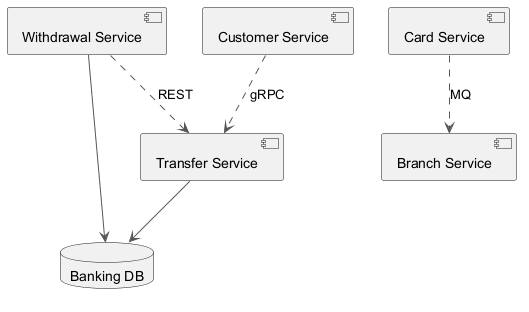

The diagram above was rendered by PlantUML. Its source (embedded in the PNG):
@startuml
skinparam backgroundColor #FFFFFF
skinparam classBackgroundColor #E8F4FA
skinparam classBorderColor #2C7DA0
skinparam ArrowColor #555555
component "Transfer Service" as C_TransferService
component "Card Service" as C_CardService
component "Withdrawal Service" as C_WithdrawalService
component "Customer Service" as C_CustomerService
component "Branch Service" as C_BranchService
database "Banking DB" as DB_banking
C_TransferService --> DB_banking
C_WithdrawalService --> DB_banking
C_CardService ..> C_BranchService : MQ
C_CustomerService ..> C_TransferService : gRPC
C_WithdrawalService ..> C_TransferService : REST
@enduml